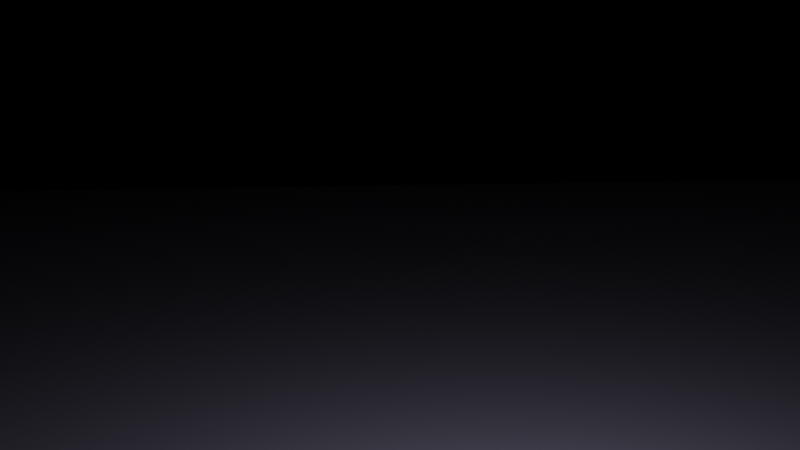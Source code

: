 # Source: render_animation.blend  (saved by Blender 2.80.75; exported with 4.5.12 LTS)
import bpy
from mathutils import Matrix  # noqa: F401  (used for matrix-valued properties, if any)

bpy.ops.wm.read_factory_settings(use_empty=True)
scene = bpy.context.scene
scene.name = 'Scene'

# ---- collections
col_collection = bpy.data.collections.new('Collection'); scene.collection.children.link(col_collection)

# ---- materials (node trees are filled in below, after node groups)
mat_cbrewer_soft_purple = bpy.data.materials.new('cbrewer soft purple')

# ---- material node trees
mat_cbrewer_soft_purple.use_nodes = True; mat_cbrewer_soft_purple.node_tree.nodes.clear()
_N = mat_cbrewer_soft_purple.node_tree.nodes; _L = mat_cbrewer_soft_purple.node_tree.links
n0 = _N.new('ShaderNodeOutputMaterial'); n0.name = 'Material Output'; n0.location = (471, 302)
n1 = _N.new('ShaderNodeAmbientOcclusion'); n1.name = 'Ambient Occlusion'; n1.location = (171, 2)
n1.inputs[1].default_value = 10.0
n2 = _N.new('ShaderNodeGamma'); n2.name = 'Gamma'; n2.location = (171, 2)
n3 = _N.new('ShaderNodeMix'); n3.name = 'Mix'; n3.location = (171, 2)
n3.data_type = 'RGBA'
n3.blend_type = 'MULTIPLY'
n4 = _N.new('ShaderNodeBsdfPrincipled'); n4.name = 'Principled BSDF'; n4.location = (267, 303)
n4.distribution = 'GGX'
n4.subsurface_method = 'BURLEY'
n4.inputs[2].default_value = 0.7
n4.inputs[3].default_value = 1.45
n4.inputs[27].default_value = (0.0, 0.0, 0.0, 1.0)
n4.inputs[28].default_value = 1.0
n5 = _N.new('ShaderNodeBrightContrast'); n5.name = 'Bright/Contrast'; n5.location = (133, 126)
n5.inputs[2].default_value = 1.0
n6 = _N.new('ShaderNodeHueSaturation'); n6.name = 'Hue Saturation Value'; n6.location = (-430, 78)
n6.inputs[1].default_value = 1.3
n6.inputs[4].default_value = (0.74, 0.72, 0.85, 1.0)
_L.new(n4.outputs[0], n0.inputs[0])
_L.new(n6.outputs[0], n5.inputs[0])
_L.new(n5.outputs[0], n1.inputs[0])
_L.new(n1.outputs[0], n3.inputs[6])
_L.new(n1.outputs[1], n2.inputs[0])
_L.new(n2.outputs[0], n3.inputs[7])
_L.new(n3.outputs[2], n4.inputs[0])
n0.is_active_output = True

# ---- world
world_world = bpy.data.worlds.new('World'); scene.world = world_world
world_world.use_nodes = True; world_world.node_tree.nodes.clear()
_N = world_world.node_tree.nodes; _L = world_world.node_tree.links
n0 = _N.new('ShaderNodeOutputWorld'); n0.name = 'World Output'; n0.location = (300, 300)
n1 = _N.new('ShaderNodeBackground'); n1.name = 'Background'; n1.location = (10, 300)
n1.inputs[0].default_value = (0.1789, 0.1789, 0.1789, 1.0)
n1.inputs[1].default_value = 0.0
_L.new(n1.outputs[0], n0.inputs[0])
n0.is_active_output = True
world_world.color = (1.0, 1.0, 1.0)
world_world.use_sun_shadow = False
world_world.sun_shadow_jitter_overblur = 0.0

# ---- cameras
cam_camera = bpy.data.cameras.new('Camera')
cam_camera.clip_end = 100.0
cam_camera.lens = 50.31
cam_camera.ortho_scale = 7.314

# ---- lights
light_light = bpy.data.lights.new('Light', 'POINT')
light_light.transmission_factor = 0.0
light_light.energy = 1000.0
light_light.shadow_soft_size = 0.1
light_light.shadow_maximum_resolution = 0.006
light_light.use_absolute_resolution = True

# ---- meshes
me_plane = bpy.data.meshes.new('Plane')
me_plane.from_pydata([(-1e+04, -1e+04, -8.0), (1e+04, -1e+04, -8.0), (-1e+04, 1e+04, -8.0), (1e+04, 1e+04, -8.0)], [], [(0, 1, 3, 2)])
_uv = me_plane.uv_layers.new(name='UVMap')
_uv.uv.foreach_set('vector', [0.0, 0.0, 1.0, 0.0, 1.0, 1.0, 0.0, 1.0])
me_plane.materials.append(mat_cbrewer_soft_purple)
me_plane.use_remesh_preserve_volume = False
me_plane.use_remesh_preserve_attributes = False
me_plane.use_mirror_vertex_groups = False
me_plane.update()

# ---- objects
ob_light = bpy.data.objects.new('Light', light_light)
ob_camera = bpy.data.objects.new('Camera', cam_camera)
ob_plane = bpy.data.objects.new('Plane', me_plane)

# ---- transforms, parenting, visibility, modifiers, constraints
ob_light.location = (13.11, -13.0, 5.904)
ob_light.rotation_euler = (0.6503, 0.05522, 1.866)
ob_light.lock_rotations_4d = False
ob_light.empty_display_type = 'ARROWS'
ob_light.color = (0.0, 0.0, 0.0, 0.0)
ob_light.lineart.crease_threshold = 0.0
ob_camera.location = (24.25, -36.44, 9.332)
ob_camera.rotation_euler = (1.361, 0.0142, 0.5842)
ob_camera.lock_rotations_4d = False
ob_camera.empty_display_type = 'ARROWS'
ob_camera.color = (0.0, 0.0, 0.0, 0.0)
ob_camera.display_type = 'WIRE'
ob_camera.lineart.crease_threshold = 0.0
ob_plane.location = (0.0, 0.0, 0.0)
ob_plane.lineart.crease_threshold = 0.0

# ---- collection membership
col_collection.objects.link(ob_light)
col_collection.objects.link(ob_camera)
col_collection.objects.link(ob_plane)

# ---- scene / render settings (as saved in the file)
scene.camera = ob_camera
scene.frame_start = 1; scene.frame_end = 250; scene.frame_set(1)
scene.render.engine = 'CYCLES'
scene.cycles.use_denoising = False
scene.cycles.samples = 16
scene.cycles.sampling_pattern = 'TABULATED_SOBOL'
scene.cycles.use_adaptive_sampling = False
scene.cycles.use_light_tree = False
scene.view_settings.view_transform = 'Filmic'
bpy.context.view_layer.update()
